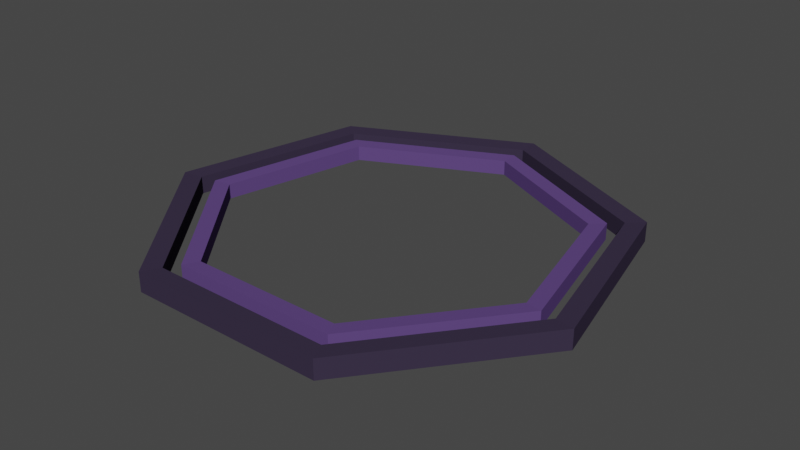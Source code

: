 # Source: onion.blend  (saved by Blender 2.90.8; exported with 4.5.12 LTS)
import bpy
from mathutils import Matrix  # noqa: F401  (used for matrix-valued properties, if any)

bpy.ops.wm.read_factory_settings(use_empty=True)
scene = bpy.context.scene
scene.name = 'Scene'

# ---- collections
col_collection = bpy.data.collections.new('Collection'); scene.collection.children.link(col_collection)

# ---- materials (node trees are filled in below, after node groups)
mat_material = bpy.data.materials.new('Material')
mat_material.alpha_threshold = 0.0
mat_material.use_transparent_shadow = False
mat_material.line_color = (0.0, 0.0, 0.0, 1.0)
mat_material_001 = bpy.data.materials.new('Material.001')
mat_material_001.use_transparent_shadow = False

# ---- material node trees
mat_material.use_nodes = True; mat_material.node_tree.nodes.clear()
_N = mat_material.node_tree.nodes; _L = mat_material.node_tree.links
n0 = _N.new('ShaderNodeOutputMaterial'); n0.name = 'Material Output'; n0.location = (300, 300)
n1 = _N.new('ShaderNodeBsdfPrincipled'); n1.name = 'Principled BSDF'; n1.location = (10, 300)
n1.distribution = 'GGX'
n1.subsurface_method = 'BURLEY'
n1.inputs[0].default_value = (0.04248, 0.03201, 0.06072, 1.0)
n1.inputs[2].default_value = 0.4
n1.inputs[3].default_value = 1.45
n1.inputs[13].default_value = 0.0
n1.inputs[27].default_value = (0.0, 0.0, 0.0, 1.0)
n1.inputs[28].default_value = 1.0
_L.new(n1.outputs[0], n0.inputs[0])
n0.is_active_output = True
mat_material_001.use_nodes = True; mat_material_001.node_tree.nodes.clear()
_N = mat_material_001.node_tree.nodes; _L = mat_material_001.node_tree.links
n0 = _N.new('ShaderNodeBsdfPrincipled'); n0.name = 'Principled BSDF'; n0.location = (10, 300)
n0.distribution = 'GGX'
n0.subsurface_method = 'BURLEY'
n0.inputs[0].default_value = (0.1099, 0.06163, 0.2079, 1.0)
n0.inputs[3].default_value = 1.45
n0.inputs[13].default_value = 0.0
n0.inputs[27].default_value = (0.0, 0.0, 0.0, 1.0)
n0.inputs[28].default_value = 1.0
n1 = _N.new('ShaderNodeOutputMaterial'); n1.name = 'Material Output'; n1.location = (300, 300)
_L.new(n0.outputs[0], n1.inputs[0])
n1.is_active_output = True

# ---- world
world_world = bpy.data.worlds.new('World'); scene.world = world_world
world_world.use_nodes = True; world_world.node_tree.nodes.clear()
_N = world_world.node_tree.nodes; _L = world_world.node_tree.links
n0 = _N.new('ShaderNodeOutputWorld'); n0.name = 'World Output'; n0.location = (300, 300)
n1 = _N.new('ShaderNodeBackground'); n1.name = 'Background'; n1.location = (10, 300)
n1.inputs[0].default_value = (0.05088, 0.05088, 0.05088, 1.0)
_L.new(n1.outputs[0], n0.inputs[0])
n0.is_active_output = True
world_world.color = (0.05088, 0.05088, 0.05088)
world_world.use_sun_shadow = False
world_world.sun_shadow_jitter_overblur = 0.0

# ---- meshes
me_cylinder_002 = bpy.data.meshes.new('Cylinder.002')
me_cylinder_002.from_pydata([(-8.832e-10, 0.9481, -0.9481), (-8.832e-10, 0.9481, 0.9481), (0.7413, 0.5912, -0.9481), (0.7413, 0.5912, 0.9481), (0.9244, -0.211, -0.9481), (0.9244, -0.211, 0.9481), (0.4114, -0.8542, -0.9481), (0.4114, -0.8542, 0.9481), (-0.4114, -0.8542, -0.9481), (-0.4114, -0.8542, 0.9481), (-0.9244, -0.211, -0.9481), (-0.9244, -0.211, 0.9481), (-0.7413, 0.5912, -0.9481), (-0.7413, 0.5912, 0.9481), (5.491e-09, 1.038, -1.038), (0.8116, 0.6472, -1.038), (0.8116, 0.6472, 1.038), (5.491e-09, 1.038, 1.038), (1.012, -0.231, -1.038), (1.012, -0.231, 1.038), (0.4504, -0.9352, -1.038), (0.4504, -0.9352, 1.038), (-0.4504, -0.9352, -1.038), (-0.4504, -0.9352, 1.038), (-1.012, -0.231, -1.038), (-1.012, -0.231, 1.038), (-0.8116, 0.6472, -1.038), (-0.8116, 0.6472, 1.038)], [], [(0, 2, 3, 1), (2, 4, 5, 3), (4, 6, 7, 5), (6, 8, 9, 7), (8, 10, 11, 9), (15, 16, 19, 18), (10, 12, 13, 11), (12, 0, 1, 13), (14, 17, 16, 15), (18, 19, 21, 20), (20, 21, 23, 22), (22, 23, 25, 24), (24, 25, 27, 26), (26, 27, 17, 14), (2, 0, 14, 15), (5, 7, 21, 19), (1, 3, 16, 17), (12, 10, 24, 26), (11, 13, 27, 25), (8, 6, 20, 22), (7, 9, 23, 21), (4, 2, 15, 18), (0, 12, 26, 14), (3, 5, 19, 16), (13, 1, 17, 27), (10, 8, 22, 24), (9, 11, 25, 23), (6, 4, 18, 20)])
_uv = me_cylinder_002.uv_layers.new(name='UVMap')
_uv.uv.foreach_set('vector', [1.0, 0.5, 0.8571, 0.5, 0.8571, 1.0, 1.0, 1.0, 0.8571, 0.5, 0.7143, 0.5, 0.7143, 1.0, 0.8571, 1.0, 0.7143, 0.5, 0.5714, 0.5, 0.5714, 1.0, 0.7143, 1.0, 0.5714, 0.5, 0.4286, 0.5, 0.4286, 1.0, 0.5714, 1.0, 0.4286, 0.5, 0.2857, 0.5, 0.2857, 1.0, 0.4286, 1.0, 0.8571, 0.5, 0.8571, 1.0, 0.7143, 1.0, 0.7143, 0.5, 0.2857, 0.5, 0.1429, 0.5, 0.1429, 1.0, 0.2857, 1.0, 0.1429, 0.5, 2.98e-08, 0.5, 2.98e-08, 1.0, 0.1429, 1.0, 1.0, 0.5, 1.0, 1.0, 0.8571, 1.0, 0.8571, 0.5, 0.7143, 0.5, 0.7143, 1.0, 0.5714, 1.0, 0.5714, 0.5, 0.5714, 0.5, 0.5714, 1.0, 0.4286, 1.0, 0.4286, 0.5, 0.4286, 0.5, 0.4286, 1.0, 0.2857, 1.0, 0.2857, 0.5, 0.2857, 0.5, 0.2857, 1.0, 0.1429, 1.0, 0.1429, 0.5, 0.1429, 0.5, 0.1429, 1.0, 2.98e-08, 1.0, 2.98e-08, 0.5, 0.8571, 0.5, 1.0, 0.5, 1.0, 0.5, 0.8571, 0.5, 0.7143, 1.0, 0.5714, 1.0, 0.5714, 1.0, 0.7143, 1.0, 1.0, 1.0, 0.8571, 1.0, 0.8571, 1.0, 1.0, 1.0, 0.1429, 0.5, 0.2857, 0.5, 0.2857, 0.5, 0.1429, 0.5, 0.2857, 1.0, 0.1429, 1.0, 0.1429, 1.0, 0.2857, 1.0, 0.4286, 0.5, 0.5714, 0.5, 0.5714, 0.5, 0.4286, 0.5, 0.5714, 1.0, 0.4286, 1.0, 0.4286, 1.0, 0.5714, 1.0, 0.7143, 0.5, 0.8571, 0.5, 0.8571, 0.5, 0.7143, 0.5, 2.98e-08, 0.5, 0.1429, 0.5, 0.1429, 0.5, 2.98e-08, 0.5, 0.8571, 1.0, 0.7143, 1.0, 0.7143, 1.0, 0.8571, 1.0, 0.1429, 1.0, 2.98e-08, 1.0, 2.98e-08, 1.0, 0.1429, 1.0, 0.2857, 0.5, 0.4286, 0.5, 0.4286, 0.5, 0.2857, 0.5, 0.4286, 1.0, 0.2857, 1.0, 0.2857, 1.0, 0.4286, 1.0, 0.5714, 0.5, 0.7143, 0.5, 0.7143, 0.5, 0.5714, 0.5])
me_cylinder_002.materials.append(mat_material)
me_cylinder_002.use_remesh_fix_poles = True
me_cylinder_002.use_remesh_preserve_attributes = False
me_cylinder_002.use_mirror_vertex_groups = False
me_cylinder_002.update()
me_cylinder_003 = bpy.data.meshes.new('Cylinder.003')
me_cylinder_003.from_pydata([(-8.832e-10, 0.9481, -0.9481), (-8.832e-10, 0.9481, 0.9481), (0.7413, 0.5912, -0.9481), (0.7413, 0.5912, 0.9481), (0.9244, -0.211, -0.9481), (0.9244, -0.211, 0.9481), (0.4114, -0.8542, -0.9481), (0.4114, -0.8542, 0.9481), (-0.4114, -0.8542, -0.9481), (-0.4114, -0.8542, 0.9481), (-0.9244, -0.211, -0.9481), (-0.9244, -0.211, 0.9481), (-0.7413, 0.5912, -0.9481), (-0.7413, 0.5912, 0.9481), (5.491e-09, 1.038, -1.038), (0.8116, 0.6472, -1.038), (0.8116, 0.6472, 1.038), (5.491e-09, 1.038, 1.038), (1.012, -0.231, -1.038), (1.012, -0.231, 1.038), (0.4504, -0.9352, -1.038), (0.4504, -0.9352, 1.038), (-0.4504, -0.9352, -1.038), (-0.4504, -0.9352, 1.038), (-1.012, -0.231, -1.038), (-1.012, -0.231, 1.038), (-0.8116, 0.6472, -1.038), (-0.8116, 0.6472, 1.038)], [], [(0, 2, 3, 1), (2, 4, 5, 3), (4, 6, 7, 5), (6, 8, 9, 7), (8, 10, 11, 9), (15, 16, 19, 18), (10, 12, 13, 11), (12, 0, 1, 13), (14, 17, 16, 15), (18, 19, 21, 20), (20, 21, 23, 22), (22, 23, 25, 24), (24, 25, 27, 26), (26, 27, 17, 14), (2, 0, 14, 15), (5, 7, 21, 19), (1, 3, 16, 17), (12, 10, 24, 26), (11, 13, 27, 25), (8, 6, 20, 22), (7, 9, 23, 21), (4, 2, 15, 18), (0, 12, 26, 14), (3, 5, 19, 16), (13, 1, 17, 27), (10, 8, 22, 24), (9, 11, 25, 23), (6, 4, 18, 20)])
_uv = me_cylinder_003.uv_layers.new(name='UVMap')
_uv.uv.foreach_set('vector', [1.0, 0.5, 0.8571, 0.5, 0.8571, 1.0, 1.0, 1.0, 0.8571, 0.5, 0.7143, 0.5, 0.7143, 1.0, 0.8571, 1.0, 0.7143, 0.5, 0.5714, 0.5, 0.5714, 1.0, 0.7143, 1.0, 0.5714, 0.5, 0.4286, 0.5, 0.4286, 1.0, 0.5714, 1.0, 0.4286, 0.5, 0.2857, 0.5, 0.2857, 1.0, 0.4286, 1.0, 0.8571, 0.5, 0.8571, 1.0, 0.7143, 1.0, 0.7143, 0.5, 0.2857, 0.5, 0.1429, 0.5, 0.1429, 1.0, 0.2857, 1.0, 0.1429, 0.5, 2.98e-08, 0.5, 2.98e-08, 1.0, 0.1429, 1.0, 1.0, 0.5, 1.0, 1.0, 0.8571, 1.0, 0.8571, 0.5, 0.7143, 0.5, 0.7143, 1.0, 0.5714, 1.0, 0.5714, 0.5, 0.5714, 0.5, 0.5714, 1.0, 0.4286, 1.0, 0.4286, 0.5, 0.4286, 0.5, 0.4286, 1.0, 0.2857, 1.0, 0.2857, 0.5, 0.2857, 0.5, 0.2857, 1.0, 0.1429, 1.0, 0.1429, 0.5, 0.1429, 0.5, 0.1429, 1.0, 2.98e-08, 1.0, 2.98e-08, 0.5, 0.8571, 0.5, 1.0, 0.5, 1.0, 0.5, 0.8571, 0.5, 0.7143, 1.0, 0.5714, 1.0, 0.5714, 1.0, 0.7143, 1.0, 1.0, 1.0, 0.8571, 1.0, 0.8571, 1.0, 1.0, 1.0, 0.1429, 0.5, 0.2857, 0.5, 0.2857, 0.5, 0.1429, 0.5, 0.2857, 1.0, 0.1429, 1.0, 0.1429, 1.0, 0.2857, 1.0, 0.4286, 0.5, 0.5714, 0.5, 0.5714, 0.5, 0.4286, 0.5, 0.5714, 1.0, 0.4286, 1.0, 0.4286, 1.0, 0.5714, 1.0, 0.7143, 0.5, 0.8571, 0.5, 0.8571, 0.5, 0.7143, 0.5, 2.98e-08, 0.5, 0.1429, 0.5, 0.1429, 0.5, 2.98e-08, 0.5, 0.8571, 1.0, 0.7143, 1.0, 0.7143, 1.0, 0.8571, 1.0, 0.1429, 1.0, 2.98e-08, 1.0, 2.98e-08, 1.0, 0.1429, 1.0, 0.2857, 0.5, 0.4286, 0.5, 0.4286, 0.5, 0.2857, 0.5, 0.4286, 1.0, 0.2857, 1.0, 0.2857, 1.0, 0.4286, 1.0, 0.5714, 0.5, 0.7143, 0.5, 0.7143, 0.5, 0.5714, 0.5])
me_cylinder_003.materials.append(mat_material_001)
me_cylinder_003.use_remesh_fix_poles = True
me_cylinder_003.use_remesh_preserve_attributes = False
me_cylinder_003.use_mirror_vertex_groups = False
me_cylinder_003.update()

# ---- objects
ob_cylinder = bpy.data.objects.new('Cylinder', me_cylinder_002)
ob_cylinder_001 = bpy.data.objects.new('Cylinder.001', me_cylinder_003)

# ---- transforms, parenting, visibility, modifiers, constraints
ob_cylinder.parent = ob_cylinder_001
ob_cylinder.matrix_parent_inverse = Matrix(((1.184, -0.0, 0.0, -0.0), (-0.0, 1.184, -0.0, 0.0), (0.0, -0.0, 27.74, -0.0), (-0.0, 0.0, -0.0, 1.0)))
ob_cylinder.location = (0.0, 0.0, 0.0)
ob_cylinder.scale = (1.0, 1.0, 0.0427)
ob_cylinder.lineart.crease_threshold = 0.0
ob_cylinder_001.location = (0.0, 0.0, 0.0)
ob_cylinder_001.scale = (0.8443, 0.8443, 0.03605)
ob_cylinder_001.lineart.crease_threshold = 0.0

# ---- collection membership
col_collection.objects.link(ob_cylinder)
col_collection.objects.link(ob_cylinder_001)

# ---- scene / render settings (as saved in the file)
scene.frame_start = 1; scene.frame_end = 250; scene.frame_set(1)
scene.render.engine = 'BLENDER_EEVEE_NEXT'
scene.cycles.use_denoising = False
scene.cycles.samples = 128
scene.cycles.sampling_pattern = 'TABULATED_SOBOL'
scene.cycles.use_adaptive_sampling = False
scene.cycles.use_light_tree = False
scene.view_settings.view_transform = 'Filmic'
bpy.context.view_layer.update()

# ---- added for rendering (the .blend has no active camera and no usable light): camera, sun
cam_auto = bpy.data.cameras.new('AutoCamera')
cam_auto.lens = 50.0
cam_auto.sensor_width = 36.0
cam_auto.clip_end = 1000.0
ob_auto_camera = bpy.data.objects.new('AutoCamera', cam_auto)
scene.collection.objects.link(ob_auto_camera)
ob_auto_camera.location = (2.61662, -3.08855, 2.0933)
ob_auto_camera.rotation_euler = (1.09748, -7.21219e-08, 0.694738)
scene.camera = ob_auto_camera
light_auto_sun = bpy.data.lights.new('AutoSun', 'SUN')
light_auto_sun.energy = 3.0
light_auto_sun.angle = 0.0523599
ob_auto_sun = bpy.data.objects.new('AutoSun', light_auto_sun)
scene.collection.objects.link(ob_auto_sun)
ob_auto_sun.rotation_euler = (0.872665, 0.174533, 0.523599)
bpy.context.view_layer.update()
